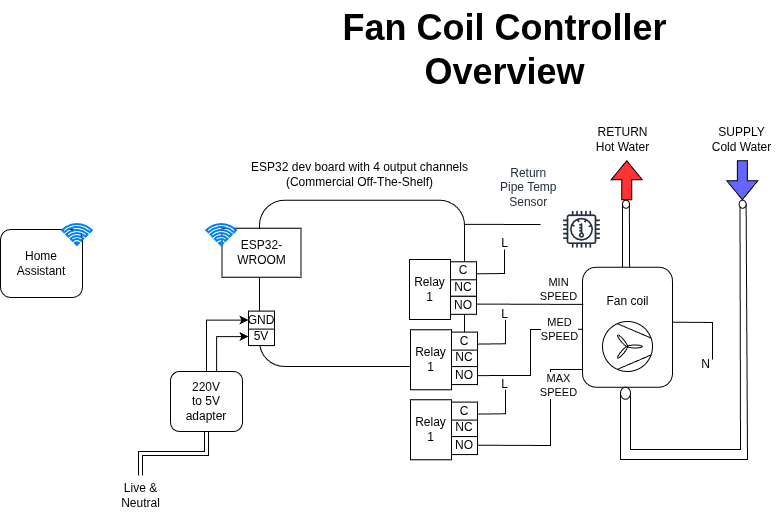

The diagram above was exported from draw.io. Its source (the exported page's mxGraphModel, read from the mxfile embedded in the PNG):
<mxGraphModel dx="1709" dy="2002" grid="1" gridSize="10" guides="1" tooltips="1" connect="1" arrows="1" fold="1" page="1" pageScale="1" pageWidth="827" pageHeight="1169" math="0" shadow="0">
  <root>
    <mxCell id="0" />
    <mxCell id="1" parent="0" />
    <mxCell id="kUVzgDVnipUuU4MPFG4--5" parent="1" style="rounded=1;whiteSpace=wrap;html=1;" value="" vertex="1">
      <mxGeometry height="166.28" width="205" x="-341" y="140.72" as="geometry" />
    </mxCell>
    <mxCell id="Jjma7FSE1d5SNwWrz5jg-69" parent="1" style="rounded=1;whiteSpace=wrap;html=1;" value="" vertex="1">
      <mxGeometry height="120" width="90" x="-18.000000000000007" y="207.72" as="geometry" />
    </mxCell>
    <mxCell id="Jjma7FSE1d5SNwWrz5jg-48" parent="1" style="text;html=1;align=center;verticalAlign=middle;resizable=0;points=[];autosize=1;strokeColor=none;fillColor=none;" value="&lt;font style=&quot;font-size: 36px;&quot;&gt;&lt;b&gt;Fan Coil Controller&lt;/b&gt;&lt;/font&gt;&lt;div&gt;&lt;font style=&quot;font-size: 36px;&quot;&gt;&lt;b&gt;Overview&lt;/b&gt;&lt;/font&gt;&lt;/div&gt;" vertex="1">
      <mxGeometry height="100" width="350" x="-271" y="-60" as="geometry" />
    </mxCell>
    <mxCell id="Jjma7FSE1d5SNwWrz5jg-60" parent="1" style="text;html=1;align=center;verticalAlign=middle;resizable=0;points=[];autosize=1;strokeColor=none;fillColor=none;" value="L" vertex="1">
      <mxGeometry height="30" width="30" x="-111" y="169" as="geometry" />
    </mxCell>
    <mxCell id="Jjma7FSE1d5SNwWrz5jg-62" parent="1" style="text;html=1;align=center;verticalAlign=middle;resizable=0;points=[];autosize=1;strokeColor=none;fillColor=none;" value="N" vertex="1">
      <mxGeometry height="30" width="30" x="90" y="290" as="geometry" />
    </mxCell>
    <mxCell id="Jjma7FSE1d5SNwWrz5jg-63" edge="1" parent="1" style="endArrow=none;html=1;rounded=0;exitX=0.005;exitY=0.433;exitDx=0;exitDy=0;exitPerimeter=0;" value="">
      <mxGeometry height="50" relative="1" width="50" as="geometry">
        <Array as="points">
          <mxPoint x="112" y="263" />
        </Array>
        <mxPoint x="72.00000000000023" y="262.68000000000006" as="sourcePoint" />
        <mxPoint x="112" y="300" as="targetPoint" />
      </mxGeometry>
    </mxCell>
    <mxCell id="Jjma7FSE1d5SNwWrz5jg-71" parent="1" style="text;html=1;align=center;verticalAlign=middle;resizable=0;points=[];autosize=1;strokeColor=none;fillColor=none;" value="Fan coil" vertex="1">
      <mxGeometry height="30" width="70" x="-8.000000000000007" y="227" as="geometry" />
    </mxCell>
    <mxCell id="6zLe9b-gtTfnL904N6Ar-21" parent="1" style="text;html=1;align=center;verticalAlign=middle;resizable=0;points=[];autosize=1;strokeColor=none;fillColor=none;" value="SUPPLY&lt;br&gt;Cold Water" vertex="1">
      <mxGeometry height="40" width="80" x="101" y="60" as="geometry" />
    </mxCell>
    <mxCell id="6zLe9b-gtTfnL904N6Ar-27" parent="1" style="text;html=1;align=center;verticalAlign=middle;resizable=0;points=[];autosize=1;strokeColor=none;fillColor=none;" value="RETURN&lt;br&gt;Hot Water" vertex="1">
      <mxGeometry height="40" width="80" x="-18" y="60" as="geometry" />
    </mxCell>
    <mxCell id="kUVzgDVnipUuU4MPFG4--7" parent="1" style="rounded=0;whiteSpace=wrap;html=1;" value="ESP32-WROOM" vertex="1">
      <mxGeometry height="49" width="79" x="-378.5" y="168.72" as="geometry" />
    </mxCell>
    <mxCell id="kUVzgDVnipUuU4MPFG4--8" parent="1" style="html=1;verticalLabelPosition=bottom;align=center;labelBackgroundColor=#ffffff;verticalAlign=top;strokeWidth=2;strokeColor=#0080F0;shadow=0;dashed=0;shape=mxgraph.ios7.icons.wifi;pointerEvents=1" value="" vertex="1">
      <mxGeometry height="21" width="29.7" x="-393.7" y="165" as="geometry" />
    </mxCell>
    <mxCell id="kUVzgDVnipUuU4MPFG4--9" connectable="0" parent="1" style="group" value="" vertex="1">
      <mxGeometry height="54" width="26" x="-352" y="249" as="geometry" />
    </mxCell>
    <mxCell id="kUVzgDVnipUuU4MPFG4--10" parent="kUVzgDVnipUuU4MPFG4--9" style="rounded=0;whiteSpace=wrap;html=1;container=0;" value="5V" vertex="1">
      <mxGeometry height="18" width="26" y="19.08" as="geometry" />
    </mxCell>
    <mxCell id="kUVzgDVnipUuU4MPFG4--12" parent="kUVzgDVnipUuU4MPFG4--9" style="rounded=0;whiteSpace=wrap;html=1;container=0;" value="GND" vertex="1">
      <mxGeometry height="18" width="26" y="2.58" as="geometry" />
    </mxCell>
    <mxCell id="kUVzgDVnipUuU4MPFG4--16" parent="1" style="text;html=1;align=center;verticalAlign=middle;resizable=0;points=[];autosize=1;strokeColor=none;fillColor=none;" value="ESP32 dev board with 4&amp;nbsp;output channels&lt;div&gt;(Commercial Off-The-Shelf)&lt;/div&gt;" vertex="1">
      <mxGeometry height="40" width="240" x="-361.3" y="95" as="geometry" />
    </mxCell>
    <mxCell id="kUVzgDVnipUuU4MPFG4--18" edge="1" parent="1" source="kUVzgDVnipUuU4MPFG4--17" style="edgeStyle=orthogonalEdgeStyle;rounded=0;orthogonalLoop=1;jettySize=auto;html=1;entryX=0;entryY=0.5;entryDx=0;entryDy=0;exitX=0.5;exitY=0;exitDx=0;exitDy=0;" target="kUVzgDVnipUuU4MPFG4--12">
      <mxGeometry relative="1" as="geometry" />
    </mxCell>
    <mxCell id="kUVzgDVnipUuU4MPFG4--19" edge="1" parent="1" source="kUVzgDVnipUuU4MPFG4--17" style="edgeStyle=orthogonalEdgeStyle;rounded=0;orthogonalLoop=1;jettySize=auto;html=1;entryX=0;entryY=0.5;entryDx=0;entryDy=0;exitX=0.64;exitY=0.001;exitDx=0;exitDy=0;exitPerimeter=0;" target="kUVzgDVnipUuU4MPFG4--10">
      <mxGeometry relative="1" as="geometry" />
    </mxCell>
    <mxCell id="kUVzgDVnipUuU4MPFG4--21" edge="1" parent="1" source="kUVzgDVnipUuU4MPFG4--17" style="edgeStyle=orthogonalEdgeStyle;rounded=0;orthogonalLoop=1;jettySize=auto;html=1;shape=link;" target="kUVzgDVnipUuU4MPFG4--20">
      <mxGeometry relative="1" as="geometry" />
    </mxCell>
    <mxCell id="kUVzgDVnipUuU4MPFG4--17" parent="1" style="rounded=1;whiteSpace=wrap;html=1;" value="220V&lt;br&gt;to 5V&lt;br&gt;adapter" vertex="1">
      <mxGeometry height="60" width="72" x="-430" y="312" as="geometry" />
    </mxCell>
    <mxCell id="kUVzgDVnipUuU4MPFG4--20" parent="1" style="text;html=1;align=center;verticalAlign=middle;resizable=0;points=[];autosize=1;strokeColor=none;fillColor=none;" value="Live &amp;amp;&lt;br&gt;Neutral" vertex="1">
      <mxGeometry height="40" width="60" x="-490" y="416" as="geometry" />
    </mxCell>
    <mxCell id="U9vPGkSRPvAn_aReyRit-1" connectable="0" parent="1" style="group" value="" vertex="1">
      <mxGeometry height="73" width="91.70000000000005" x="-600" y="165" as="geometry" />
    </mxCell>
    <mxCell id="kUVzgDVnipUuU4MPFG4--22" parent="U9vPGkSRPvAn_aReyRit-1" style="rounded=1;whiteSpace=wrap;html=1;" value="Home&lt;br&gt;Assistant" vertex="1">
      <mxGeometry height="68" width="82" y="5" as="geometry" />
    </mxCell>
    <mxCell id="kUVzgDVnipUuU4MPFG4--23" parent="U9vPGkSRPvAn_aReyRit-1" style="html=1;verticalLabelPosition=bottom;align=center;labelBackgroundColor=#ffffff;verticalAlign=top;strokeWidth=2;strokeColor=#0080F0;shadow=0;dashed=0;shape=mxgraph.ios7.icons.wifi;pointerEvents=1" value="" vertex="1">
      <mxGeometry height="21" width="29.7" x="62" as="geometry" />
    </mxCell>
    <mxCell id="U9vPGkSRPvAn_aReyRit-6" edge="1" parent="1" source="Jjma7FSE1d5SNwWrz5jg-51" style="endArrow=none;html=1;rounded=0;exitX=0.983;exitY=0.432;exitDx=0;exitDy=0;entryX=0.008;entryY=0.31;entryDx=0;entryDy=0;entryPerimeter=0;exitPerimeter=0;" target="Jjma7FSE1d5SNwWrz5jg-69" value="">
      <mxGeometry height="50" relative="1" width="50" as="geometry">
        <mxPoint x="-83" y="278" as="sourcePoint" />
        <mxPoint x="-33" y="228" as="targetPoint" />
      </mxGeometry>
    </mxCell>
    <mxCell id="6m21wb_IXADPuuNAZQ4O-20" connectable="0" parent="U9vPGkSRPvAn_aReyRit-6" style="edgeLabel;html=1;align=center;verticalAlign=middle;resizable=0;points=[];" value="MIN&lt;br&gt;SPEED" vertex="1">
      <mxGeometry relative="1" x="0.5763" y="1" as="geometry">
        <mxPoint x="-2" y="-14" as="offset" />
      </mxGeometry>
    </mxCell>
    <mxCell id="U9vPGkSRPvAn_aReyRit-8" edge="1" parent="1" source="U9vPGkSRPvAn_aReyRit-14" style="endArrow=none;html=1;rounded=0;exitX=1;exitY=0.5;exitDx=0;exitDy=0;entryX=0;entryY=1;entryDx=0;entryDy=0;" target="U9vPGkSRPvAn_aReyRit-18" value="">
      <mxGeometry height="50" relative="1" width="50" as="geometry">
        <Array as="points">
          <mxPoint x="30" y="390" />
          <mxPoint x="140" y="390" />
        </Array>
        <mxPoint x="40" y="310" as="sourcePoint" />
        <mxPoint x="139.51499999999987" y="270.5288899999998" as="targetPoint" />
      </mxGeometry>
    </mxCell>
    <mxCell id="U9vPGkSRPvAn_aReyRit-14" parent="1" style="ellipse;whiteSpace=wrap;html=1;" value="" vertex="1">
      <mxGeometry height="12" width="10" x="20" y="327.72" as="geometry" />
    </mxCell>
    <mxCell id="U9vPGkSRPvAn_aReyRit-15" edge="1" parent="1" style="endArrow=none;html=1;rounded=0;entryX=1;entryY=0.5;entryDx=0;entryDy=0;" target="U9vPGkSRPvAn_aReyRit-18" value="">
      <mxGeometry height="50" relative="1" width="50" as="geometry">
        <Array as="points">
          <mxPoint x="20" y="400" />
          <mxPoint x="147" y="400" />
        </Array>
        <mxPoint x="20" y="334" as="sourcePoint" />
        <mxPoint x="146.43499999999995" y="270.07872999999995" as="targetPoint" />
      </mxGeometry>
    </mxCell>
    <mxCell id="U9vPGkSRPvAn_aReyRit-18" parent="1" style="ellipse;whiteSpace=wrap;html=1;" value="" vertex="1">
      <mxGeometry height="8" width="7" x="138.62" y="140.72" as="geometry" />
    </mxCell>
    <mxCell id="U9vPGkSRPvAn_aReyRit-19" edge="1" parent="1" style="endArrow=none;html=1;rounded=0;exitX=0.977;exitY=0.433;exitDx=0;exitDy=0;exitPerimeter=0;entryX=0;entryY=0.5;entryDx=0;entryDy=0;" target="U9vPGkSRPvAn_aReyRit-21" value="">
      <mxGeometry height="50" relative="1" width="50" as="geometry">
        <mxPoint x="22" y="207.72" as="sourcePoint" />
        <mxPoint x="23" y="162.72" as="targetPoint" />
      </mxGeometry>
    </mxCell>
    <mxCell id="U9vPGkSRPvAn_aReyRit-20" edge="1" parent="1" source="Jjma7FSE1d5SNwWrz5jg-69" style="endArrow=none;html=1;rounded=0;exitX=0.523;exitY=-0.001;exitDx=0;exitDy=0;exitPerimeter=0;entryX=0.983;entryY=0.453;entryDx=0;entryDy=0;entryPerimeter=0;" target="U9vPGkSRPvAn_aReyRit-21" value="">
      <mxGeometry height="50" relative="1" width="50" as="geometry">
        <mxPoint x="29" y="206.72" as="sourcePoint" />
        <mxPoint x="30" y="162.72" as="targetPoint" />
      </mxGeometry>
    </mxCell>
    <mxCell id="U9vPGkSRPvAn_aReyRit-21" parent="1" style="ellipse;whiteSpace=wrap;html=1;" value="" vertex="1">
      <mxGeometry height="8" width="7" x="22" y="140.72" as="geometry" />
    </mxCell>
    <mxCell id="6zLe9b-gtTfnL904N6Ar-20" edge="1" parent="1" style="shape=flexArrow;endArrow=classic;html=1;rounded=0;fillColor=#FF3333;" value="">
      <mxGeometry height="50" relative="1" width="50" as="geometry">
        <mxPoint x="26.230000000000004" y="140.72" as="sourcePoint" />
        <mxPoint x="26.230000000000004" y="100.72" as="targetPoint" />
      </mxGeometry>
    </mxCell>
    <mxCell id="6zLe9b-gtTfnL904N6Ar-25" edge="1" parent="1" style="shape=flexArrow;endArrow=classic;html=1;rounded=0;fillColor=#6666FF;" value="">
      <mxGeometry height="50" relative="1" width="50" as="geometry">
        <mxPoint x="141.82999999999998" y="100.72000000000006" as="sourcePoint" />
        <mxPoint x="141.82999999999998" y="140.72000000000006" as="targetPoint" />
      </mxGeometry>
    </mxCell>
    <mxCell id="U9vPGkSRPvAn_aReyRit-24" parent="1" style="sketch=0;outlineConnect=0;fontColor=#232F3E;gradientColor=none;strokeColor=#232F3E;fillColor=#ffffff;dashed=0;verticalLabelPosition=bottom;verticalAlign=top;align=center;html=1;fontSize=12;fontStyle=0;aspect=fixed;shape=mxgraph.aws4.resourceIcon;resIcon=mxgraph.aws4.thermostat;" value="" vertex="1">
      <mxGeometry height="46" width="46" x="-41.99999999999999" y="146.72" as="geometry" />
    </mxCell>
    <mxCell id="U9vPGkSRPvAn_aReyRit-28" parent="1" style="text;whiteSpace=wrap;html=1;" value="&lt;div style=&quot;text-align: center;&quot;&gt;&lt;span style=&quot;background-color: transparent; text-wrap-mode: nowrap;&quot;&gt;&lt;font color=&quot;#232f3e&quot;&gt;Return&lt;/font&gt;&lt;/span&gt;&lt;/div&gt;&lt;div style=&quot;text-align: center;&quot;&gt;&lt;span style=&quot;background-color: transparent; text-wrap-mode: nowrap;&quot;&gt;&lt;font color=&quot;#232f3e&quot;&gt;Pipe Temp&lt;br&gt;Sensor&lt;/font&gt;&lt;/span&gt;&lt;/div&gt;" vertex="1">
      <mxGeometry height="65" width="72" x="-102" y="100" as="geometry" />
    </mxCell>
    <mxCell id="6m21wb_IXADPuuNAZQ4O-2" edge="1" parent="1" style="endArrow=none;html=1;rounded=0;" value="">
      <mxGeometry height="50" relative="1" width="50" as="geometry">
        <mxPoint x="-136" y="164.87" as="sourcePoint" />
        <mxPoint x="-60" y="165" as="targetPoint" />
      </mxGeometry>
    </mxCell>
    <mxCell id="6m21wb_IXADPuuNAZQ4O-3" parent="1" style="verticalLabelPosition=bottom;outlineConnect=0;align=center;dashed=0;html=1;verticalAlign=top;shape=mxgraph.pid2misc.fan;fanType=common" value="" vertex="1">
      <mxGeometry height="50" width="50" x="2" y="262" as="geometry" />
    </mxCell>
    <mxCell id="6m21wb_IXADPuuNAZQ4O-5" connectable="0" parent="1" style="group" value="" vertex="1">
      <mxGeometry height="60.28" width="67" x="-191" y="199.72" as="geometry" />
    </mxCell>
    <mxCell id="Jjma7FSE1d5SNwWrz5jg-58" connectable="0" parent="6m21wb_IXADPuuNAZQ4O-5" style="group" value="" vertex="1">
      <mxGeometry height="54" width="26" x="41" as="geometry" />
    </mxCell>
    <mxCell id="Jjma7FSE1d5SNwWrz5jg-50" parent="Jjma7FSE1d5SNwWrz5jg-58" style="rounded=0;whiteSpace=wrap;html=1;container=0;" value="NC" vertex="1">
      <mxGeometry height="18" width="26" y="19.08" as="geometry" />
    </mxCell>
    <mxCell id="Jjma7FSE1d5SNwWrz5jg-51" parent="Jjma7FSE1d5SNwWrz5jg-58" style="rounded=0;whiteSpace=wrap;html=1;container=0;" value="NO" vertex="1">
      <mxGeometry height="18" width="26" y="37.08" as="geometry" />
    </mxCell>
    <mxCell id="Jjma7FSE1d5SNwWrz5jg-52" parent="Jjma7FSE1d5SNwWrz5jg-58" style="rounded=0;whiteSpace=wrap;html=1;container=0;" value="C" vertex="1">
      <mxGeometry height="18" width="26" y="2.58" as="geometry" />
    </mxCell>
    <mxCell id="Jjma7FSE1d5SNwWrz5jg-59" edge="1" parent="Jjma7FSE1d5SNwWrz5jg-58" style="endArrow=none;html=1;rounded=0;exitX=1;exitY=0.5;exitDx=0;exitDy=0;" value="">
      <mxGeometry height="50" relative="1" width="50" as="geometry">
        <Array as="points">
          <mxPoint x="54" y="14.280000000000001" />
        </Array>
        <mxPoint x="26" y="14.580000000000013" as="sourcePoint" />
        <mxPoint x="54" y="-9.719999999999999" as="targetPoint" />
      </mxGeometry>
    </mxCell>
    <mxCell id="kUVzgDVnipUuU4MPFG4--31" parent="6m21wb_IXADPuuNAZQ4O-5" style="rounded=0;whiteSpace=wrap;html=1;" value="Relay&lt;br&gt;1" vertex="1">
      <mxGeometry height="60" width="41" y="0.28000000000000114" as="geometry" />
    </mxCell>
    <mxCell id="6m21wb_IXADPuuNAZQ4O-6" connectable="0" parent="1" style="group" value="" vertex="1">
      <mxGeometry height="60.28" width="67" x="-190" y="270" as="geometry" />
    </mxCell>
    <mxCell id="6m21wb_IXADPuuNAZQ4O-7" connectable="0" parent="6m21wb_IXADPuuNAZQ4O-6" style="group" value="" vertex="1">
      <mxGeometry height="54" width="26" x="41" as="geometry" />
    </mxCell>
    <mxCell id="6m21wb_IXADPuuNAZQ4O-8" parent="6m21wb_IXADPuuNAZQ4O-7" style="rounded=0;whiteSpace=wrap;html=1;container=0;" value="NC" vertex="1">
      <mxGeometry height="18" width="26" y="19.08" as="geometry" />
    </mxCell>
    <mxCell id="6m21wb_IXADPuuNAZQ4O-9" parent="6m21wb_IXADPuuNAZQ4O-7" style="rounded=0;whiteSpace=wrap;html=1;container=0;" value="NO" vertex="1">
      <mxGeometry height="18" width="26" y="37.08" as="geometry" />
    </mxCell>
    <mxCell id="6m21wb_IXADPuuNAZQ4O-10" parent="6m21wb_IXADPuuNAZQ4O-7" style="rounded=0;whiteSpace=wrap;html=1;container=0;" value="C" vertex="1">
      <mxGeometry height="18" width="26" y="2.58" as="geometry" />
    </mxCell>
    <mxCell id="6m21wb_IXADPuuNAZQ4O-11" edge="1" parent="6m21wb_IXADPuuNAZQ4O-7" style="endArrow=none;html=1;rounded=0;exitX=1;exitY=0.5;exitDx=0;exitDy=0;" value="">
      <mxGeometry height="50" relative="1" width="50" as="geometry">
        <Array as="points">
          <mxPoint x="54" y="14.280000000000001" />
        </Array>
        <mxPoint x="26" y="14.580000000000013" as="sourcePoint" />
        <mxPoint x="54" y="-9.719999999999999" as="targetPoint" />
      </mxGeometry>
    </mxCell>
    <mxCell id="6m21wb_IXADPuuNAZQ4O-12" parent="6m21wb_IXADPuuNAZQ4O-6" style="rounded=0;whiteSpace=wrap;html=1;" value="Relay&lt;br&gt;1" vertex="1">
      <mxGeometry height="60" width="41" y="0.28000000000000114" as="geometry" />
    </mxCell>
    <mxCell id="6m21wb_IXADPuuNAZQ4O-13" connectable="0" parent="1" style="group" value="" vertex="1">
      <mxGeometry height="60.28" width="67" x="-190" y="340" as="geometry" />
    </mxCell>
    <mxCell id="6m21wb_IXADPuuNAZQ4O-14" connectable="0" parent="6m21wb_IXADPuuNAZQ4O-13" style="group" value="" vertex="1">
      <mxGeometry height="54" width="26" x="41" as="geometry" />
    </mxCell>
    <mxCell id="6m21wb_IXADPuuNAZQ4O-15" parent="6m21wb_IXADPuuNAZQ4O-14" style="rounded=0;whiteSpace=wrap;html=1;container=0;" value="NC" vertex="1">
      <mxGeometry height="18" width="26" y="19.08" as="geometry" />
    </mxCell>
    <mxCell id="6m21wb_IXADPuuNAZQ4O-16" parent="6m21wb_IXADPuuNAZQ4O-14" style="rounded=0;whiteSpace=wrap;html=1;container=0;" value="NO" vertex="1">
      <mxGeometry height="18" width="26" y="37.08" as="geometry" />
    </mxCell>
    <mxCell id="6m21wb_IXADPuuNAZQ4O-17" parent="6m21wb_IXADPuuNAZQ4O-14" style="rounded=0;whiteSpace=wrap;html=1;container=0;" value="C" vertex="1">
      <mxGeometry height="18" width="26" y="2.58" as="geometry" />
    </mxCell>
    <mxCell id="6m21wb_IXADPuuNAZQ4O-18" edge="1" parent="6m21wb_IXADPuuNAZQ4O-14" style="endArrow=none;html=1;rounded=0;exitX=1;exitY=0.5;exitDx=0;exitDy=0;" value="">
      <mxGeometry height="50" relative="1" width="50" as="geometry">
        <Array as="points">
          <mxPoint x="54" y="14.280000000000001" />
        </Array>
        <mxPoint x="26" y="14.580000000000013" as="sourcePoint" />
        <mxPoint x="54" y="-9.719999999999999" as="targetPoint" />
      </mxGeometry>
    </mxCell>
    <mxCell id="6m21wb_IXADPuuNAZQ4O-19" parent="6m21wb_IXADPuuNAZQ4O-13" style="rounded=0;whiteSpace=wrap;html=1;" value="Relay&lt;br&gt;1" vertex="1">
      <mxGeometry height="60" width="41" y="0.28000000000000114" as="geometry" />
    </mxCell>
    <mxCell id="6m21wb_IXADPuuNAZQ4O-21" parent="1" style="text;html=1;align=center;verticalAlign=middle;resizable=0;points=[];autosize=1;strokeColor=none;fillColor=none;" value="L" vertex="1">
      <mxGeometry height="30" width="30" x="-111" y="240" as="geometry" />
    </mxCell>
    <mxCell id="6m21wb_IXADPuuNAZQ4O-22" parent="1" style="text;html=1;align=center;verticalAlign=middle;resizable=0;points=[];autosize=1;strokeColor=none;fillColor=none;" value="L" vertex="1">
      <mxGeometry height="30" width="30" x="-111" y="310" as="geometry" />
    </mxCell>
    <mxCell id="6m21wb_IXADPuuNAZQ4O-23" edge="1" parent="1" source="6m21wb_IXADPuuNAZQ4O-9" style="endArrow=none;html=1;rounded=0;exitX=1;exitY=0.5;exitDx=0;exitDy=0;entryX=0;entryY=0.517;entryDx=0;entryDy=0;curved=0;entryPerimeter=0;" target="Jjma7FSE1d5SNwWrz5jg-69" value="">
      <mxGeometry height="50" relative="1" width="50" as="geometry">
        <Array as="points">
          <mxPoint x="-70" y="316" />
          <mxPoint x="-70" y="270" />
        </Array>
        <mxPoint x="-90" y="310" as="sourcePoint" />
        <mxPoint x="17" y="310" as="targetPoint" />
      </mxGeometry>
    </mxCell>
    <mxCell id="6m21wb_IXADPuuNAZQ4O-24" connectable="0" parent="6m21wb_IXADPuuNAZQ4O-23" style="edgeLabel;html=1;align=center;verticalAlign=middle;resizable=0;points=[];" value="MED&lt;br&gt;SPEED" vertex="1">
      <mxGeometry relative="1" x="0.5763" y="1" as="geometry">
        <mxPoint x="8" y="1" as="offset" />
      </mxGeometry>
    </mxCell>
    <mxCell id="6m21wb_IXADPuuNAZQ4O-25" edge="1" parent="1" style="endArrow=none;html=1;rounded=0;exitX=1;exitY=0.5;exitDx=0;exitDy=0;entryX=-0.003;entryY=0.852;entryDx=0;entryDy=0;curved=0;entryPerimeter=0;" target="Jjma7FSE1d5SNwWrz5jg-69" value="">
      <mxGeometry height="50" relative="1" width="50" as="geometry">
        <Array as="points">
          <mxPoint x="-50" y="386" />
          <mxPoint x="-50" y="310" />
        </Array>
        <mxPoint x="-123" y="385.72" as="sourcePoint" />
        <mxPoint x="-18" y="339.72" as="targetPoint" />
      </mxGeometry>
    </mxCell>
    <mxCell id="6m21wb_IXADPuuNAZQ4O-26" connectable="0" parent="6m21wb_IXADPuuNAZQ4O-25" style="edgeLabel;html=1;align=center;verticalAlign=middle;resizable=0;points=[];" value="MAX&lt;br&gt;SPEED" vertex="1">
      <mxGeometry relative="1" x="0.5763" y="1" as="geometry">
        <mxPoint x="9" y="9" as="offset" />
      </mxGeometry>
    </mxCell>
  </root>
</mxGraphModel>